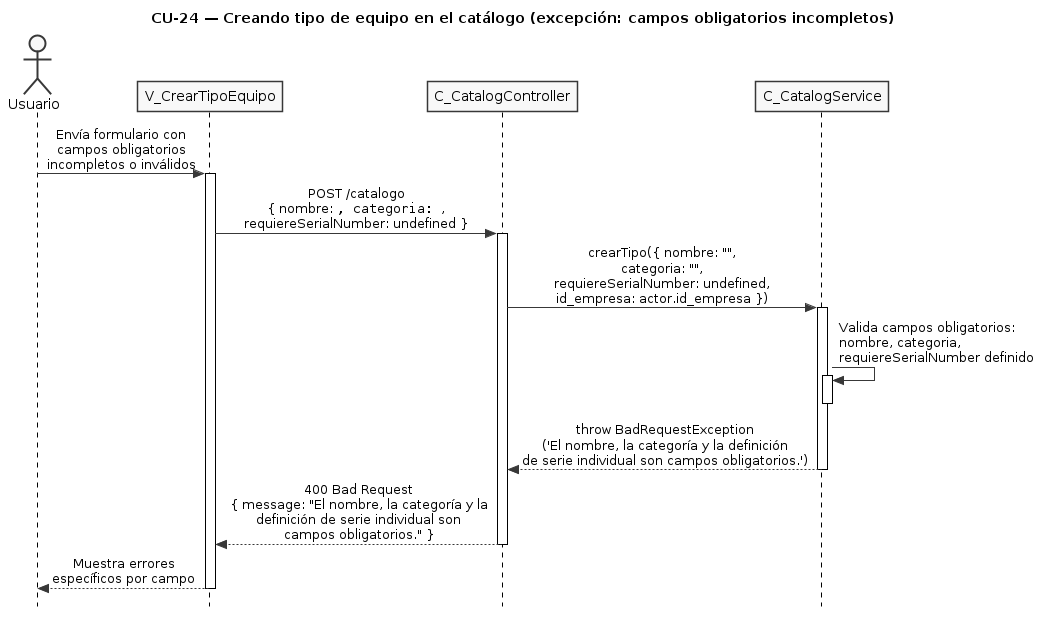

The diagram above was rendered by PlantUML. Its source (embedded in the PNG):
@startuml CU24-exc-campos-invalidos
title CU-24 — Creando tipo de equipo en el catálogo (excepción: campos obligatorios incompletos)

skinparam style strictuml
skinparam monochrome true
skinparam shadowing false
skinparam sequenceMessageAlign center
skinparam ParticipantPadding 25
skinparam ActorPadding 20
skinparam sequence {
  MessageAlign center
  LifeLineBorderColor black
}
hide footbox

actor "Usuario" as user
participant "V_CrearTipoEquipo" as view
participant "C_CatalogController" as ctrl
participant "C_CatalogService" as svc

user -> view : Envía formulario con\ncampos obligatorios\nincompletos o inválidos
activate view

view -> ctrl : POST /catalogo\n{ nombre: "", categoria: "",\nrequiereSerialNumber: undefined }
activate ctrl

ctrl -> svc : crearTipo({ nombre: "",\ncategoria: "",\nrequiereSerialNumber: undefined,\nid_empresa: actor.id_empresa })
activate svc

svc -> svc : Valida campos obligatorios:\nnombre, categoria,\nrequiereSerialNumber definido
activate svc
deactivate svc

svc --> ctrl : throw BadRequestException\n('El nombre, la categoría y la definición\nde serie individual son campos obligatorios.')
deactivate svc

ctrl --> view : 400 Bad Request\n{ message: "El nombre, la categoría y la\ndefinición de serie individual son\ncampos obligatorios." }
deactivate ctrl

view --> user : Muestra errores\nespecíficos por campo
deactivate view

@enduml